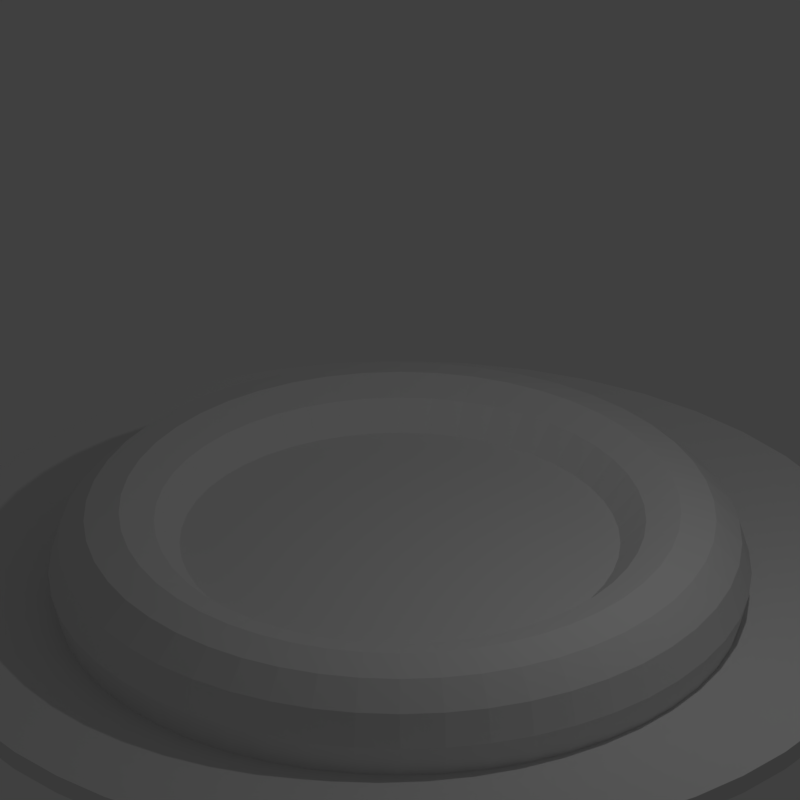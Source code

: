 # Source: Smoke01.blend  (saved by Blender 2.79.0; exported with 4.5.12 LTS)
import bpy
from mathutils import Matrix  # noqa: F401  (used for matrix-valued properties, if any)

bpy.ops.wm.read_factory_settings(use_empty=True)
scene = bpy.context.scene
scene.name = 'Scene'

# ---- collections
col_collection_1 = bpy.data.collections.new('Collection 1'); scene.collection.children.link(col_collection_1)
col_collection_2 = bpy.data.collections.new('Collection 2'); scene.collection.children.link(col_collection_2)
col_collection_2.hide_render = True
col_collection_2.hide_viewport = True
col_collection_3 = bpy.data.collections.new('Collection 3'); scene.collection.children.link(col_collection_3)
col_collection_3.hide_render = True
col_collection_3.hide_viewport = True

# ---- materials (node trees are filled in below, after node groups)
mat_material_004 = bpy.data.materials.new('Material.004')
mat_material_004.alpha_threshold = 0.0
mat_material_004.use_transparent_shadow = False
mat_material_004.roughness = 0.5
mat_shadowonly = bpy.data.materials.new('ShadowOnly')
mat_shadowonly.alpha_threshold = 0.0
mat_shadowonly.use_transparent_shadow = False
mat_shadowonly.roughness = 0.5
mat_smoke_domain_material = bpy.data.materials.new('Smoke Domain Material')
mat_smoke_domain_material.alpha_threshold = 0.0
mat_smoke_domain_material.use_transparent_shadow = False
mat_smoke_domain_material.roughness = 0.5

# ---- material node trees
mat_smoke_domain_material.use_nodes = True; mat_smoke_domain_material.node_tree.nodes.clear()
_N = mat_smoke_domain_material.node_tree.nodes; _L = mat_smoke_domain_material.node_tree.links
n0 = _N.new('NodeUndefined'); n0.name = 'Output'; n0.location = (300, 300)
n0.inputs[1].default_value = 1.0
n1 = _N.new('NodeUndefined'); n1.name = 'Material'; n1.location = (10, 300)
n1.inputs[0].default_value = (1.0, 1.0, 1.0, 1.0)
n1.inputs[1].default_value = (0.965, 0.965, 0.965, 1.0)
n1.inputs[2].default_value = 0.0
n1.inputs[3].default_value = (0.0, 0.0, 0.0)
_L.new(n1.outputs[0], n0.inputs[0])

# ---- world
world_world = bpy.data.worlds.new('World'); scene.world = world_world
world_world.color = (0.05088, 0.05088, 0.05088)
world_world.use_sun_shadow = False
world_world.sun_shadow_jitter_overblur = 0.0
world_world.cycles.sampling_method = 'MANUAL'
world_world.light_settings.ao_factor = 0.8

# ---- cameras
cam_camera = bpy.data.cameras.new('Camera')
cam_camera.type = 'ORTHO'
cam_camera.clip_end = 100.0
cam_camera.lens = 35.0
cam_camera.sensor_width = 32.0
cam_camera.sensor_height = 18.0
cam_camera.ortho_scale = 7.314
cam_camera.dof.focus_distance = 0.0
cam_camera.dof.aperture_fstop = 128.0

# ---- lights
light_lamp = bpy.data.lights.new('Lamp', 'POINT')
light_lamp.transmission_factor = 0.0
light_lamp.cutoff_distance = 30.0
light_lamp.energy = 100.0
light_lamp.shadow_buffer_clip_start = 1.001
light_lamp.shadow_soft_size = 0.1
light_lamp.shadow_maximum_resolution = 0.006
light_lamp.use_absolute_resolution = True

# ---- meshes
me_torus = bpy.data.meshes.new('Torus')
me_torus.from_pydata([(1.25, 0.0, 0.0), (1.217, 0.0, 0.125), (1.125, 0.0, 0.2165), (1.0, 0.0, 0.25), (0.875, 0.0, 0.2165), (0.7835, 0.0, 0.125), (-5.464e-08, 1.583e-08, -0.1953), (1.217, 0.0, -0.125), (1.239, 0.1632, 0.0), (1.206, 0.1588, 0.125), (1.115, 0.1468, 0.2165), (0.9914, 0.1305, 0.25), (0.8675, 0.1142, 0.2165), (0.7768, 0.1023, 0.125), (1.206, 0.1588, -0.125), (1.207, 0.3235, 0.0), (1.175, 0.3149, 0.125), (1.087, 0.2912, 0.2165), (0.9659, 0.2588, 0.25), (0.8452, 0.2265, 0.2165), (0.7568, 0.2028, 0.125), (1.175, 0.3149, -0.125), (1.155, 0.4784, 0.0), (1.124, 0.4655, 0.125), (1.039, 0.4305, 0.2165), (0.9239, 0.3827, 0.25), (0.8084, 0.3348, 0.2165), (0.7239, 0.2998, 0.125), (1.124, 0.4655, -0.125), (1.083, 0.625, 0.0), (1.054, 0.6083, 0.125), (0.9743, 0.5625, 0.2165), (0.866, 0.5, 0.25), (0.7578, 0.4375, 0.2165), (0.6785, 0.3917, 0.125), (1.054, 0.6083, -0.125), (0.9917, 0.761, 0.0), (0.9651, 0.7406, 0.125), (0.8925, 0.6849, 0.2165), (0.7934, 0.6088, 0.25), (0.6942, 0.5327, 0.2165), (0.6216, 0.477, 0.125), (0.9651, 0.7406, -0.125), (0.8839, 0.8839, 0.0), (0.8602, 0.8602, 0.125), (0.7955, 0.7955, 0.2165), (0.7071, 0.7071, 0.25), (0.6187, 0.6187, 0.2165), (0.554, 0.554, 0.125), (0.8602, 0.8602, -0.125), (0.761, 0.9917, 0.0), (0.7406, 0.9651, 0.125), (0.6849, 0.8925, 0.2165), (0.6088, 0.7934, 0.25), (0.5327, 0.6942, 0.2165), (0.477, 0.6216, 0.125), (0.7406, 0.9651, -0.125), (0.625, 1.083, 0.0), (0.6083, 1.054, 0.125), (0.5625, 0.9743, 0.2165), (0.5, 0.866, 0.25), (0.4375, 0.7578, 0.2165), (0.3917, 0.6785, 0.125), (0.6083, 1.054, -0.125), (0.4784, 1.155, 0.0), (0.4655, 1.124, 0.125), (0.4305, 1.039, 0.2165), (0.3827, 0.9239, 0.25), (0.3348, 0.8084, 0.2165), (0.2998, 0.7239, 0.125), (0.4655, 1.124, -0.125), (0.3235, 1.207, 0.0), (0.3149, 1.175, 0.125), (0.2912, 1.087, 0.2165), (0.2588, 0.9659, 0.25), (0.2265, 0.8452, 0.2165), (0.2028, 0.7568, 0.125), (0.3149, 1.175, -0.125), (0.1632, 1.239, 0.0), (0.1588, 1.206, 0.125), (0.1468, 1.115, 0.2165), (0.1305, 0.9914, 0.25), (0.1142, 0.8675, 0.2165), (0.1023, 0.7768, 0.125), (0.1588, 1.206, -0.125), (9.437e-08, 1.25, 0.0), (9.184e-08, 1.217, 0.125), (8.494e-08, 1.125, 0.2165), (7.55e-08, 1.0, 0.25), (6.606e-08, 0.875, 0.2165), (5.915e-08, 0.7835, 0.125), (9.184e-08, 1.217, -0.125), (-0.1632, 1.239, 0.0), (-0.1588, 1.206, 0.125), (-0.1468, 1.115, 0.2165), (-0.1305, 0.9914, 0.25), (-0.1142, 0.8675, 0.2165), (-0.1023, 0.7768, 0.125), (-0.1588, 1.206, -0.125), (-0.3235, 1.207, 0.0), (-0.3149, 1.175, 0.125), (-0.2912, 1.087, 0.2165), (-0.2588, 0.9659, 0.25), (-0.2265, 0.8452, 0.2165), (-0.2028, 0.7568, 0.125), (-0.3149, 1.175, -0.125), (-0.4784, 1.155, 0.0), (-0.4655, 1.124, 0.125), (-0.4305, 1.039, 0.2165), (-0.3827, 0.9239, 0.25), (-0.3348, 0.8084, 0.2165), (-0.2998, 0.7239, 0.125), (1.726, 7.806e-10, -0.1953), (-0.4655, 1.124, -0.125), (-0.625, 1.083, 0.0), (-0.6083, 1.054, 0.125), (-0.5625, 0.9743, 0.2165), (-0.5, 0.866, 0.25), (-0.4375, 0.7578, 0.2165), (-0.3917, 0.6785, 0.125), (1.712, 0.2253, -0.1953), (1.668, 0.4468, -0.1953), (-0.6083, 1.054, -0.125), (-0.761, 0.9917, 0.0), (-0.7406, 0.9651, 0.125), (-0.6849, 0.8925, 0.2165), (-0.6088, 0.7934, 0.25), (-0.5327, 0.6942, 0.2165), (-0.477, 0.6216, 0.125), (1.595, 0.6606, -0.1953), (1.495, 0.8632, -0.1953), (1.37, 1.051, -0.1953), (-0.7406, 0.9651, -0.125), (-0.8839, 0.8839, 0.0), (-0.8602, 0.8602, 0.125), (-0.7955, 0.7955, 0.2165), (-0.7071, 0.7071, 0.25), (-0.6187, 0.6187, 0.2165), (-0.554, 0.554, 0.125), (1.221, 1.221, -0.1953), (1.051, 1.37, -0.1953), (0.8632, 1.495, -0.1953), (-0.8602, 0.8602, -0.125), (-0.9917, 0.761, 0.0), (-0.9651, 0.7406, 0.125), (-0.8925, 0.6849, 0.2165), (-0.7934, 0.6088, 0.25), (-0.6942, 0.5327, 0.2165), (-0.6216, 0.477, 0.125), (0.6606, 1.595, -0.1953), (0.4468, 1.668, -0.1953), (0.2253, 1.712, -0.1953), (-0.9651, 0.7406, -0.125), (-1.083, 0.625, 0.0), (-1.054, 0.6083, 0.125), (-0.9743, 0.5625, 0.2165), (-0.866, 0.5, 0.25), (-0.7578, 0.4375, 0.2165), (-0.6785, 0.3917, 0.125), (1.48e-07, 1.726, -0.1953), (-0.2253, 1.712, -0.1953), (-0.4468, 1.668, -0.1953), (-1.054, 0.6083, -0.125), (-1.155, 0.4784, 0.0), (-1.124, 0.4655, 0.125), (-1.039, 0.4305, 0.2165), (-0.9239, 0.3827, 0.25), (-0.8084, 0.3348, 0.2165), (-0.7239, 0.2998, 0.125), (-0.6606, 1.595, -0.1953), (-0.8632, 1.495, -0.1953), (-1.051, 1.37, -0.1953), (-1.124, 0.4655, -0.125), (-1.207, 0.3235, 0.0), (-1.175, 0.3149, 0.125), (-1.087, 0.2912, 0.2165), (-0.9659, 0.2588, 0.25), (-0.8452, 0.2265, 0.2165), (-0.7568, 0.2028, 0.125), (-1.221, 1.221, -0.1953), (-1.37, 1.051, -0.1953), (-1.495, 0.8632, -0.1953), (-1.175, 0.3149, -0.125), (-1.239, 0.1632, 0.0), (-1.206, 0.1588, 0.125), (-1.115, 0.1468, 0.2165), (-0.9914, 0.1305, 0.25), (-0.8675, 0.1142, 0.2165), (-0.7768, 0.1023, 0.125), (-1.595, 0.6606, -0.1953), (-1.668, 0.4468, -0.1953), (-1.712, 0.2253, -0.1953), (-1.206, 0.1588, -0.125), (-1.25, 1.093e-07, 0.0), (-1.217, 1.064e-07, 0.125), (-1.125, 9.835e-08, 0.2165), (-1.0, 8.742e-08, 0.25), (-0.875, 7.649e-08, 0.2165), (-0.7835, 6.85e-08, 0.125), (-3.849e-08, 3.439e-08, 0.125), (-1.726, 1.517e-07, -0.1953), (-1.712, -0.2253, -0.1953), (-1.668, -0.4468, -0.1953), (-1.217, 1.064e-07, -0.125), (-1.239, -0.1632, 0.0), (-1.206, -0.1588, 0.125), (-1.115, -0.1468, 0.2165), (-0.9914, -0.1305, 0.25), (-0.8675, -0.1142, 0.2165), (-0.7768, -0.1023, 0.125), (-1.595, -0.6606, -0.1953), (-1.495, -0.8632, -0.1953), (-1.37, -1.051, -0.1953), (-1.206, -0.1588, -0.125), (-1.207, -0.3235, 0.0), (-1.175, -0.3149, 0.125), (-1.087, -0.2912, 0.2165), (-0.9659, -0.2588, 0.25), (-0.8452, -0.2265, 0.2165), (-0.7568, -0.2028, 0.125), (-1.221, -1.221, -0.1953), (-1.051, -1.37, -0.1953), (-0.8632, -1.495, -0.1953), (-1.175, -0.3149, -0.125), (-1.155, -0.4784, 0.0), (-1.124, -0.4655, 0.125), (-1.039, -0.4305, 0.2165), (-0.9239, -0.3827, 0.25), (-0.8084, -0.3348, 0.2165), (-0.7239, -0.2998, 0.125), (-0.6606, -1.595, -0.1953), (-0.4468, -1.668, -0.1953), (-0.2253, -1.712, -0.1953), (-1.124, -0.4655, -0.125), (-1.083, -0.625, 0.0), (-1.054, -0.6083, 0.125), (-0.9743, -0.5625, 0.2165), (-0.866, -0.5, 0.25), (-0.7578, -0.4375, 0.2165), (-0.6785, -0.3917, 0.125), (1.48e-07, -1.726, -0.1953), (0.2253, -1.712, -0.1953), (0.4468, -1.668, -0.1953), (-1.054, -0.6083, -0.125), (-0.9917, -0.761, 0.0), (-0.9651, -0.7406, 0.125), (-0.8925, -0.6849, 0.2165), (-0.7934, -0.6088, 0.25), (-0.6942, -0.5327, 0.2165), (-0.6216, -0.477, 0.125), (0.6606, -1.595, -0.1953), (0.8632, -1.495, -0.1953), (1.051, -1.37, -0.1953), (-0.9651, -0.7406, -0.125), (-0.8839, -0.8839, 0.0), (-0.8602, -0.8602, 0.125), (-0.7955, -0.7955, 0.2165), (-0.7071, -0.7071, 0.25), (-0.6187, -0.6187, 0.2165), (-0.554, -0.554, 0.125), (1.221, -1.221, -0.1953), (1.37, -1.051, -0.1953), (1.495, -0.8632, -0.1953), (-0.8602, -0.8602, -0.125), (-0.761, -0.9917, 0.0), (-0.7406, -0.9651, 0.125), (-0.6849, -0.8925, 0.2165), (-0.6088, -0.7934, 0.25), (-0.5327, -0.6942, 0.2165), (-0.477, -0.6216, 0.125), (1.595, -0.6606, -0.1953), (1.668, -0.4468, -0.1953), (1.712, -0.2253, -0.1953), (-0.7406, -0.9651, -0.125), (-0.625, -1.083, 0.0), (-0.6083, -1.054, 0.125), (-0.5625, -0.9743, 0.2165), (-0.5, -0.866, 0.25), (-0.4375, -0.7578, 0.2165), (-0.3917, -0.6785, 0.125), (1.712, -0.2253, -0.125), (1.668, -0.4468, -0.125), (1.595, -0.6606, -0.125), (-0.6083, -1.054, -0.125), (-0.4784, -1.155, 0.0), (-0.4655, -1.124, 0.125), (-0.4305, -1.039, 0.2165), (-0.3827, -0.9239, 0.25), (-0.3348, -0.8084, 0.2165), (-0.2998, -0.7239, 0.125), (1.495, -0.8632, -0.125), (1.37, -1.051, -0.125), (1.221, -1.221, -0.125), (-0.4655, -1.124, -0.125), (-0.3235, -1.207, 0.0), (-0.3149, -1.175, 0.125), (-0.2912, -1.087, 0.2165), (-0.2588, -0.9659, 0.25), (-0.2265, -0.8452, 0.2165), (-0.2028, -0.7568, 0.125), (1.051, -1.37, -0.125), (0.8632, -1.495, -0.125), (0.6606, -1.595, -0.125), (-0.3149, -1.175, -0.125), (-0.1632, -1.239, 0.0), (-0.1588, -1.206, 0.125), (-0.1468, -1.115, 0.2165), (-0.1305, -0.9914, 0.25), (-0.1142, -0.8675, 0.2165), (-0.1023, -0.7768, 0.125), (0.4468, -1.668, -0.125), (0.2253, -1.712, -0.125), (1.48e-07, -1.726, -0.125), (-0.1588, -1.206, -0.125), (9.437e-08, -1.25, 0.0), (9.184e-08, -1.217, 0.125), (8.494e-08, -1.125, 0.2165), (7.55e-08, -1.0, 0.25), (6.606e-08, -0.875, 0.2165), (5.915e-08, -0.7835, 0.125), (-0.2253, -1.712, -0.125), (-0.4468, -1.668, -0.125), (-0.6606, -1.595, -0.125), (9.184e-08, -1.217, -0.125), (0.1632, -1.239, 0.0), (0.1588, -1.206, 0.125), (0.1468, -1.115, 0.2165), (0.1305, -0.9914, 0.25), (0.1142, -0.8675, 0.2165), (0.1023, -0.7768, 0.125), (-0.8632, -1.495, -0.125), (-1.051, -1.37, -0.125), (-1.221, -1.221, -0.125), (0.1588, -1.206, -0.125), (0.3235, -1.207, 0.0), (0.3149, -1.175, 0.125), (0.2912, -1.087, 0.2165), (0.2588, -0.9659, 0.25), (0.2265, -0.8452, 0.2165), (0.2028, -0.7568, 0.125), (-1.37, -1.051, -0.125), (-1.495, -0.8632, -0.125), (-1.595, -0.6606, -0.125), (0.3149, -1.175, -0.125), (0.4784, -1.155, 0.0), (0.4655, -1.124, 0.125), (0.4305, -1.039, 0.2165), (0.3827, -0.9239, 0.25), (0.3348, -0.8084, 0.2165), (0.2998, -0.7239, 0.125), (-1.668, -0.4468, -0.125), (-1.712, -0.2253, -0.125), (-1.726, 1.517e-07, -0.125), (0.4655, -1.124, -0.125), (0.625, -1.083, 0.0), (0.6083, -1.054, 0.125), (0.5625, -0.9743, 0.2165), (0.5, -0.866, 0.25), (0.4375, -0.7578, 0.2165), (0.3917, -0.6785, 0.125), (-1.712, 0.2253, -0.125), (-1.668, 0.4468, -0.125), (-1.595, 0.6606, -0.125), (0.6083, -1.054, -0.125), (0.761, -0.9917, 0.0), (0.7406, -0.9651, 0.125), (0.6849, -0.8925, 0.2165), (0.6088, -0.7934, 0.25), (0.5327, -0.6942, 0.2165), (0.477, -0.6216, 0.125), (-1.495, 0.8632, -0.125), (-1.37, 1.051, -0.125), (-1.221, 1.221, -0.125), (0.7406, -0.9651, -0.125), (0.8839, -0.8839, 0.0), (0.8602, -0.8602, 0.125), (0.7955, -0.7955, 0.2165), (0.7071, -0.7071, 0.25), (0.6187, -0.6187, 0.2165), (0.554, -0.554, 0.125), (-1.051, 1.37, -0.125), (-0.8632, 1.495, -0.125), (-0.6606, 1.595, -0.125), (0.8602, -0.8602, -0.125), (0.9917, -0.761, 0.0), (0.9651, -0.7406, 0.125), (0.8925, -0.6849, 0.2165), (0.7934, -0.6088, 0.25), (0.6942, -0.5327, 0.2165), (0.6216, -0.477, 0.125), (-0.4468, 1.668, -0.125), (-0.2253, 1.712, -0.125), (1.48e-07, 1.726, -0.125), (0.9651, -0.7406, -0.125), (1.083, -0.625, 0.0), (1.054, -0.6083, 0.125), (0.9743, -0.5625, 0.2165), (0.866, -0.5, 0.25), (0.7578, -0.4375, 0.2165), (0.6785, -0.3917, 0.125), (0.2253, 1.712, -0.125), (0.4468, 1.668, -0.125), (0.6606, 1.595, -0.125), (1.054, -0.6083, -0.125), (1.155, -0.4784, 0.0), (1.124, -0.4655, 0.125), (1.039, -0.4305, 0.2165), (0.9239, -0.3827, 0.25), (0.8084, -0.3348, 0.2165), (0.7239, -0.2998, 0.125), (0.8632, 1.495, -0.125), (1.051, 1.37, -0.125), (1.221, 1.221, -0.125), (1.124, -0.4655, -0.125), (1.207, -0.3235, 0.0), (1.175, -0.3149, 0.125), (1.087, -0.2912, 0.2165), (0.9659, -0.2588, 0.25), (0.8452, -0.2265, 0.2165), (0.7568, -0.2028, 0.125), (1.37, 1.051, -0.125), (1.495, 0.8632, -0.125), (1.595, 0.6606, -0.125), (1.175, -0.3149, -0.125), (1.239, -0.1632, 0.0), (1.206, -0.1588, 0.125), (1.115, -0.1468, 0.2165), (0.9914, -0.1305, 0.25), (0.8675, -0.1142, 0.2165), (0.7768, -0.1023, 0.125), (1.668, 0.4468, -0.125), (1.712, 0.2253, -0.125), (1.726, 7.806e-10, -0.125), (1.206, -0.1588, -0.125)], [], [(0, 8, 9, 1), (1, 9, 10, 2), (2, 10, 11, 3), (3, 11, 12, 4), (4, 12, 13, 5), (181, 180, 6), (202, 201, 6), (191, 190, 6), (161, 160, 6), (7, 14, 8, 0), (8, 15, 16, 9), (9, 16, 17, 10), (10, 17, 18, 11), (11, 18, 19, 12), (12, 19, 20, 13), (251, 250, 6), (200, 191, 6), (160, 159, 6), (201, 200, 6), (14, 21, 15, 8), (15, 22, 23, 16), (16, 23, 24, 17), (17, 24, 25, 18), (18, 25, 26, 19), (19, 26, 27, 20), (140, 139, 6), (149, 141, 6), (240, 232, 6), (131, 130, 6), (21, 28, 22, 15), (22, 29, 30, 23), (23, 30, 31, 24), (24, 31, 32, 25), (25, 32, 33, 26), (26, 33, 34, 27), (242, 241, 6), (222, 221, 6), (189, 181, 6), (170, 169, 6), (28, 35, 29, 22), (29, 36, 37, 30), (30, 37, 38, 31), (31, 38, 39, 32), (32, 39, 40, 33), (33, 40, 41, 34), (120, 112, 6), (270, 262, 6), (210, 202, 6), (190, 189, 6), (35, 42, 36, 29), (36, 43, 44, 37), (37, 44, 45, 38), (38, 45, 46, 39), (39, 46, 47, 40), (40, 47, 48, 41), (112, 272, 6), (271, 270, 6), (151, 150, 6), (231, 230, 6), (42, 49, 43, 36), (43, 50, 51, 44), (44, 51, 52, 45), (45, 52, 53, 46), (46, 53, 54, 47), (47, 54, 55, 48), (272, 271, 6), (179, 171, 6), (150, 149, 6), (180, 179, 6), (49, 56, 50, 43), (50, 57, 58, 51), (51, 58, 59, 52), (52, 59, 60, 53), (53, 60, 61, 54), (54, 61, 62, 55), (230, 222, 6), (220, 212, 6), (211, 210, 6), (241, 240, 6), (56, 63, 57, 50), (57, 64, 65, 58), (58, 65, 66, 59), (59, 66, 67, 60), (60, 67, 68, 61), (61, 68, 69, 62), (212, 211, 6), (252, 251, 6), (250, 242, 6), (171, 170, 6), (63, 70, 64, 57), (64, 71, 72, 65), (65, 72, 73, 66), (66, 73, 74, 67), (67, 74, 75, 68), (68, 75, 76, 69), (221, 220, 6), (261, 260, 6), (130, 129, 6), (169, 161, 6), (70, 77, 71, 64), (71, 78, 79, 72), (72, 79, 80, 73), (73, 80, 81, 74), (74, 81, 82, 75), (75, 82, 83, 76), (260, 252, 6), (129, 121, 6), (121, 120, 6), (262, 261, 6), (77, 84, 78, 71), (78, 85, 86, 79), (79, 86, 87, 80), (80, 87, 88, 81), (81, 88, 89, 82), (82, 89, 90, 83), (139, 131, 6), (232, 231, 6), (159, 151, 6), (141, 140, 6), (84, 91, 85, 78), (85, 92, 93, 86), (86, 93, 94, 87), (87, 94, 95, 88), (88, 95, 96, 89), (89, 96, 97, 90), (380, 381, 170, 171), (342, 350, 202, 210), (310, 311, 241, 242), (372, 380, 171, 179), (91, 98, 92, 85), (92, 99, 100, 93), (93, 100, 101, 94), (94, 101, 102, 95), (95, 102, 103, 96), (96, 103, 104, 97), (391, 392, 159, 160), (432, 280, 272, 112), (312, 320, 232, 240), (341, 342, 210, 211), (98, 105, 99, 92), (99, 106, 107, 100), (100, 107, 108, 101), (101, 108, 109, 102), (102, 109, 110, 103), (103, 110, 111, 104), (281, 282, 270, 271), (410, 411, 140, 141), (290, 291, 261, 262), (360, 361, 190, 191), (105, 113, 106, 99), (106, 114, 115, 107), (107, 115, 116, 108), (108, 116, 117, 109), (109, 117, 118, 110), (110, 118, 119, 111), (400, 401, 150, 151), (421, 422, 129, 130), (392, 400, 151, 159), (282, 290, 262, 270), (113, 122, 114, 106), (114, 123, 124, 115), (115, 124, 125, 116), (116, 125, 126, 117), (117, 126, 127, 118), (118, 127, 128, 119), (431, 432, 112, 120), (361, 362, 189, 190), (302, 310, 242, 250), (330, 331, 221, 222), (122, 132, 123, 114), (123, 133, 134, 124), (124, 134, 135, 125), (125, 135, 136, 126), (126, 136, 137, 127), (127, 137, 138, 128), (371, 372, 179, 180), (401, 402, 149, 150), (402, 410, 141, 149), (381, 382, 169, 170), (132, 142, 133, 123), (133, 143, 144, 134), (134, 144, 145, 135), (135, 145, 146, 136), (136, 146, 147, 137), (137, 147, 148, 138), (390, 391, 160, 161), (301, 302, 250, 251), (382, 390, 161, 169), (331, 332, 220, 221), (142, 152, 143, 133), (143, 153, 154, 144), (144, 154, 155, 145), (145, 155, 156, 146), (146, 156, 157, 147), (147, 157, 158, 148), (412, 420, 131, 139), (352, 360, 191, 200), (411, 412, 139, 140), (291, 292, 260, 261), (152, 162, 153, 143), (153, 163, 164, 154), (154, 164, 165, 155), (155, 165, 166, 156), (156, 166, 167, 157), (157, 167, 168, 158), (300, 301, 251, 252), (340, 341, 211, 212), (422, 430, 121, 129), (350, 351, 201, 202), (162, 172, 163, 153), (163, 173, 174, 164), (164, 174, 175, 165), (165, 175, 176, 166), (166, 176, 177, 167), (167, 177, 178, 168), (362, 370, 181, 189), (420, 421, 130, 131), (320, 321, 231, 232), (311, 312, 240, 241), (172, 182, 173, 163), (173, 183, 184, 174), (174, 184, 185, 175), (175, 185, 186, 176), (176, 186, 187, 177), (177, 187, 188, 178), (430, 431, 120, 121), (351, 352, 200, 201), (292, 300, 252, 260), (370, 371, 180, 181), (182, 192, 183, 173), (183, 193, 194, 184), (184, 194, 195, 185), (185, 195, 196, 186), (186, 196, 197, 187), (187, 197, 198, 188), (322, 330, 222, 230), (321, 322, 230, 231), (280, 281, 271, 272), (332, 340, 212, 220), (192, 203, 193, 183), (193, 204, 205, 194), (194, 205, 206, 195), (195, 206, 207, 196), (196, 207, 208, 197), (197, 208, 209, 198), (203, 213, 204, 193), (204, 214, 215, 205), (205, 215, 216, 206), (206, 216, 217, 207), (207, 217, 218, 208), (208, 218, 219, 209), (213, 223, 214, 204), (214, 224, 225, 215), (215, 225, 226, 216), (216, 226, 227, 217), (217, 227, 228, 218), (218, 228, 229, 219), (223, 233, 224, 214), (224, 234, 235, 225), (225, 235, 236, 226), (226, 236, 237, 227), (227, 237, 238, 228), (228, 238, 239, 229), (233, 243, 234, 224), (234, 244, 245, 235), (235, 245, 246, 236), (236, 246, 247, 237), (237, 247, 248, 238), (238, 248, 249, 239), (243, 253, 244, 234), (244, 254, 255, 245), (245, 255, 256, 246), (246, 256, 257, 247), (247, 257, 258, 248), (248, 258, 259, 249), (253, 263, 254, 244), (254, 264, 265, 255), (255, 265, 266, 256), (256, 266, 267, 257), (257, 267, 268, 258), (258, 268, 269, 259), (263, 273, 264, 254), (264, 274, 275, 265), (265, 275, 276, 266), (266, 276, 277, 267), (267, 277, 278, 268), (268, 278, 279, 269), (273, 283, 274, 264), (274, 284, 285, 275), (275, 285, 286, 276), (276, 286, 287, 277), (277, 287, 288, 278), (278, 288, 289, 279), (419, 429, 199), (90, 97, 199), (209, 219, 199), (309, 319, 199), (349, 359, 199), (62, 69, 199), (283, 293, 284, 274), (284, 294, 295, 285), (285, 295, 296, 286), (286, 296, 297, 287), (287, 297, 298, 288), (288, 298, 299, 289), (20, 27, 199), (279, 289, 199), (55, 62, 199), (5, 13, 199), (27, 34, 199), (329, 339, 199), (293, 303, 294, 284), (294, 304, 305, 295), (295, 305, 306, 296), (296, 306, 307, 297), (297, 307, 308, 298), (298, 308, 309, 299), (83, 90, 199), (34, 41, 199), (339, 349, 199), (111, 119, 199), (148, 158, 199), (229, 239, 199), (303, 313, 304, 294), (304, 314, 315, 305), (305, 315, 316, 306), (306, 316, 317, 307), (307, 317, 318, 308), (308, 318, 319, 309), (69, 76, 199), (259, 269, 199), (389, 399, 199), (219, 229, 199), (359, 369, 199), (289, 299, 199), (313, 323, 314, 304), (314, 324, 325, 315), (315, 325, 326, 316), (316, 326, 327, 317), (317, 327, 328, 318), (318, 328, 329, 319), (104, 111, 199), (188, 198, 199), (313, 303, 321, 320), (303, 293, 322, 321), (56, 49, 412, 411), (192, 182, 361, 360), (323, 333, 324, 314), (324, 334, 335, 325), (325, 335, 336, 326), (326, 336, 337, 327), (327, 337, 338, 328), (328, 338, 339, 329), (128, 138, 199), (399, 409, 199), (113, 105, 390, 382), (105, 98, 391, 390), (35, 28, 422, 421), (433, 423, 281, 280), (333, 343, 334, 324), (334, 344, 345, 335), (335, 345, 346, 336), (336, 346, 347, 337), (337, 347, 348, 338), (338, 348, 349, 339), (119, 128, 199), (319, 329, 199), (273, 263, 332, 331), (373, 363, 301, 300), (84, 77, 401, 400), (293, 283, 330, 322), (343, 353, 344, 334), (344, 354, 355, 345), (345, 355, 356, 346), (346, 356, 357, 347), (347, 357, 358, 348), (348, 358, 359, 349), (409, 419, 199), (369, 379, 199), (423, 413, 282, 281), (63, 56, 411, 410), (403, 393, 291, 290), (383, 373, 300, 292), (353, 363, 354, 344), (354, 364, 365, 355), (355, 365, 366, 356), (356, 366, 367, 357), (357, 367, 368, 358), (358, 368, 369, 359), (76, 83, 199), (138, 148, 199), (21, 14, 431, 430), (203, 192, 360, 352), (323, 313, 320, 312), (343, 333, 311, 310), (363, 373, 364, 354), (364, 374, 375, 365), (365, 375, 376, 366), (366, 376, 377, 367), (367, 377, 378, 368), (368, 378, 379, 369), (299, 309, 199), (198, 209, 199), (333, 323, 312, 311), (393, 383, 292, 291), (162, 152, 371, 370), (77, 70, 402, 401), (373, 383, 374, 364), (374, 384, 385, 375), (375, 385, 386, 376), (376, 386, 387, 377), (377, 387, 388, 378), (378, 388, 389, 379), (13, 20, 199), (249, 259, 199), (172, 162, 370, 362), (142, 132, 380, 372), (152, 142, 372, 371), (263, 253, 340, 332), (383, 393, 384, 374), (384, 394, 395, 385), (385, 395, 396, 386), (386, 396, 397, 387), (387, 397, 398, 388), (388, 398, 399, 389), (269, 279, 199), (429, 5, 199), (182, 172, 362, 361), (28, 21, 430, 422), (122, 113, 382, 381), (49, 42, 420, 412), (393, 403, 394, 384), (394, 404, 405, 395), (395, 405, 406, 396), (396, 406, 407, 397), (397, 407, 408, 398), (398, 408, 409, 399), (97, 104, 199), (41, 48, 199), (70, 63, 410, 402), (14, 7, 432, 431), (243, 233, 342, 341), (363, 353, 302, 301), (403, 413, 404, 394), (404, 414, 415, 405), (405, 415, 416, 406), (406, 416, 417, 407), (407, 417, 418, 408), (408, 418, 419, 409), (168, 178, 199), (379, 389, 199), (223, 213, 351, 350), (233, 223, 350, 342), (253, 243, 341, 340), (91, 84, 400, 392), (413, 423, 414, 404), (414, 424, 425, 415), (415, 425, 426, 416), (416, 426, 427, 417), (417, 427, 428, 418), (418, 428, 429, 419), (239, 249, 199), (158, 168, 199), (42, 35, 421, 420), (213, 203, 352, 351), (353, 343, 310, 302), (98, 91, 392, 391), (423, 433, 424, 414), (424, 0, 1, 425), (425, 1, 2, 426), (426, 2, 3, 427), (427, 3, 4, 428), (428, 4, 5, 429), (48, 55, 199), (178, 188, 199), (283, 273, 331, 330), (413, 403, 290, 282), (7, 433, 280, 432), (132, 122, 381, 380), (433, 7, 0, 424)])
me_torus.materials.append(mat_material_004)
me_torus.use_remesh_preserve_volume = False
me_torus.use_remesh_preserve_attributes = False
me_torus.use_mirror_vertex_groups = False
me_torus.update()
me_plane = bpy.data.meshes.new('Plane')
me_plane.from_pydata([(-2.0, -2.0, 0.0), (2.0, -2.0, 0.0), (-2.0, 2.0, 0.0), (2.0, 2.0, 0.0)], [], [(0, 1, 3, 2)])
me_plane.materials.append(mat_shadowonly)
me_plane.use_remesh_preserve_volume = False
me_plane.use_remesh_preserve_attributes = False
me_plane.use_mirror_vertex_groups = False
me_plane.update()
me_cube_002 = bpy.data.meshes.new('Cube.002')
me_cube_002.from_pydata([(-1.0, -1.0, -1.0), (-1.0, -1.0, 1.0), (-1.0, 1.0, -1.0), (-1.0, 1.0, 1.0), (1.0, -1.0, -1.0), (1.0, -1.0, 1.0), (1.0, 1.0, -1.0), (1.0, 1.0, 1.0)], [], [(0, 1, 3, 2), (2, 3, 7, 6), (6, 7, 5, 4), (4, 5, 1, 0), (2, 6, 4, 0), (7, 3, 1, 5)])
me_cube_002.materials.append(mat_smoke_domain_material)
me_cube_002.use_remesh_preserve_volume = False
me_cube_002.use_remesh_preserve_attributes = False
me_cube_002.use_mirror_vertex_groups = False
me_cube_002.update()
me_cube_003 = bpy.data.meshes.new('Cube.003')
me_cube_003.from_pydata([(-1.0, -1.0, -1.0), (-1.0, -1.0, 1.0), (-1.0, 1.0, -1.0), (-1.0, 1.0, 1.0), (1.0, -1.0, -1.0), (1.0, -1.0, 1.0), (1.0, 1.0, -1.0), (1.0, 1.0, 1.0)], [], [(0, 1, 3, 2), (2, 3, 7, 6), (6, 7, 5, 4), (4, 5, 1, 0), (2, 6, 4, 0), (7, 3, 1, 5)])
me_cube_003.materials.append(mat_smoke_domain_material)
me_cube_003.use_remesh_preserve_volume = False
me_cube_003.use_remesh_preserve_attributes = False
me_cube_003.use_mirror_vertex_groups = False
me_cube_003.update()

# ---- objects
ob_torus = bpy.data.objects.new('Torus', me_torus)
ob_lamp = bpy.data.objects.new('Lamp', light_lamp)
ob_camera = bpy.data.objects.new('Camera', cam_camera)
ob_plane = bpy.data.objects.new('Plane', me_plane)
ob_cube_001 = bpy.data.objects.new('Cube.001', me_cube_002)
ob_smoke_domain = bpy.data.objects.new('Smoke Domain', me_cube_003)

# ---- transforms, parenting, visibility, modifiers, constraints
ob_torus.location = (0.0, 0.0, 0.0)
ob_torus.scale = (2.573, 2.573, 2.573)
ob_torus.lineart.crease_threshold = 0.0
ob_lamp.location = (4.076, 1.005, 5.904)
ob_lamp.rotation_euler = (0.6503, 0.05522, 1.866)
ob_lamp.lock_rotations_4d = False
ob_lamp.empty_display_type = 'ARROWS'
ob_lamp.color = (0.0, 0.0, 0.0, 0.0)
ob_lamp.lineart.crease_threshold = 0.0
ob_camera.location = (10.0, -10.0, 10.0)
ob_camera.rotation_euler = (1.047, 0.0, 0.7854)
ob_camera.lock_rotations_4d = False
ob_camera.empty_display_type = 'ARROWS'
ob_camera.color = (0.0, 0.0, 0.0, 0.0)
ob_camera.display_type = 'WIRE'
ob_camera.lineart.crease_threshold = 0.0
ob_plane.location = (0.0, 0.0, 0.0)
ob_plane.scale = (4.0, 4.0, 1.0)
ob_plane.lineart.crease_threshold = 0.0
_m = ob_plane.modifiers.new('Fluid', 'FLUID')
_m.fluid_type = 'EFFECTOR'
ob_cube_001.location = (0.0, 0.0, 0.0)
ob_cube_001.display_type = 'WIRE'
ob_cube_001.lineart.crease_threshold = 0.0
_m = ob_cube_001.modifiers.new('Fluid', 'FLUID')
_m.fluid_type = 'FLOW'
ob_smoke_domain.location = (0.0, 0.0, 1.0)
ob_smoke_domain.scale = (2.0, 2.0, 3.0)
ob_smoke_domain.display_type = 'WIRE'
ob_smoke_domain.lineart.crease_threshold = 0.0
_m = ob_smoke_domain.modifiers.new('Fluid', 'FLUID')
_m.fluid_type = 'DOMAIN'

# ---- collection membership
col_collection_1.objects.link(ob_torus)
col_collection_1.objects.link(ob_lamp)
col_collection_1.objects.link(ob_camera)
col_collection_2.objects.link(ob_plane)
col_collection_3.objects.link(ob_cube_001)
col_collection_3.objects.link(ob_smoke_domain)

# ---- scene / render settings (as saved in the file)
scene.camera = ob_camera
scene.frame_start = 1; scene.frame_end = 8; scene.frame_set(8)
scene.render.engine = 'BLENDER_EEVEE_NEXT'
scene.render.resolution_x = 128
scene.render.resolution_y = 128
scene.render.dither_intensity = 0.0
scene.render.film_transparent = True
scene.cycles.use_denoising = False
scene.cycles.samples = 128
scene.cycles.sampling_pattern = 'TABULATED_SOBOL'
scene.cycles.use_adaptive_sampling = False
scene.cycles.use_light_tree = False
scene.cycles.blur_glossy = 0.0
scene.cycles.sample_clamp_indirect = 0.0
scene.view_settings.view_transform = 'Standard'
bpy.context.view_layer.update()
